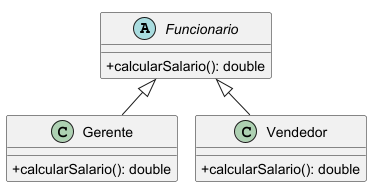

The diagram above was rendered by PlantUML. Its source (embedded in the PNG):
@startuml
!pragma layout smetana
skinparam classAttributeIconSize 0
abstract class Funcionario {
  +calcularSalario(): double
}

class Gerente extends Funcionario {
  +calcularSalario(): double
}

class Vendedor extends Funcionario {
  +calcularSalario(): double
}
@enduml